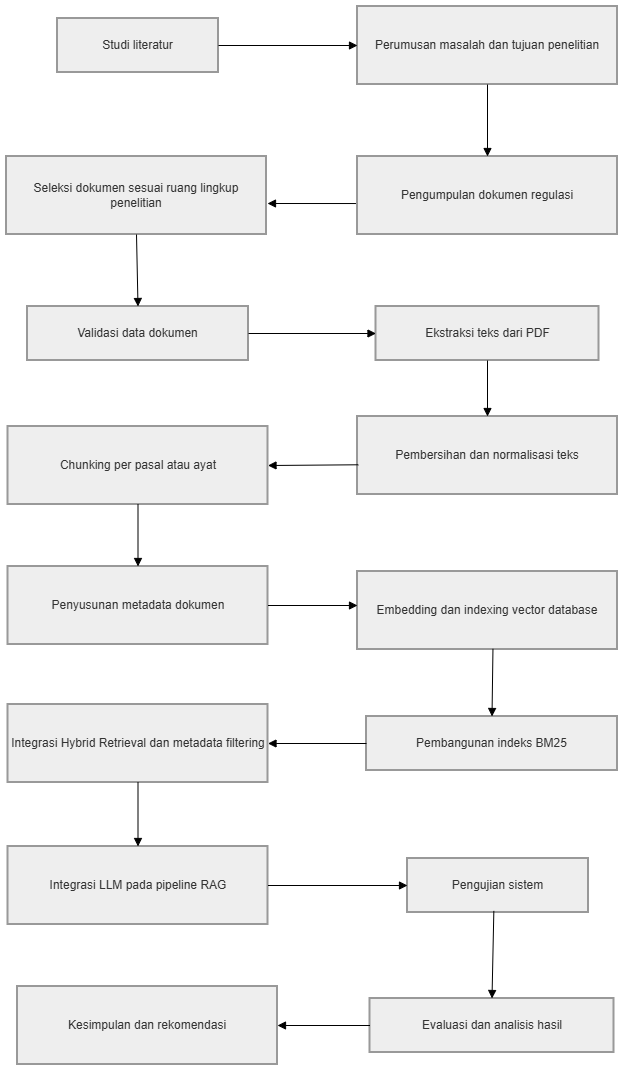

The diagram above was exported from draw.io. Its source (the exported page's mxGraphModel, read from the mxfile embedded in the PNG):
<mxGraphModel dx="1042" dy="562" grid="1" gridSize="10" guides="1" tooltips="1" connect="1" arrows="1" fold="1" page="1" pageScale="1" pageWidth="827" pageHeight="1169" math="0" shadow="0">
  <root>
    <mxCell id="0" />
    <mxCell id="1" parent="0" />
    <mxCell id="YYv2HGeYJhZ8Po0X8SZz-1" parent="1" style="whiteSpace=wrap;strokeWidth=2;fillColor=light-dark(#eeeeee,#1f2020);strokeColor=light-dark(#999999,#cccccc);fontColor=light-dark(#333333,#cccccc);" value="Studi literatur" vertex="1">
      <mxGeometry height="54" width="161" x="210" y="32" as="geometry" />
    </mxCell>
    <mxCell id="YYv2HGeYJhZ8Po0X8SZz-2" parent="1" style="whiteSpace=wrap;strokeWidth=2;fillColor=light-dark(#eeeeee,#1f2020);strokeColor=light-dark(#999999,#cccccc);fontColor=light-dark(#333333,#cccccc);" value="Perumusan masalah dan tujuan penelitian" vertex="1">
      <mxGeometry height="78" width="260" x="510" y="20" as="geometry" />
    </mxCell>
    <mxCell id="YYv2HGeYJhZ8Po0X8SZz-3" parent="1" style="whiteSpace=wrap;strokeWidth=2;fillColor=light-dark(#eeeeee,#1f2020);strokeColor=light-dark(#999999,#cccccc);fontColor=light-dark(#333333,#cccccc);" value="Pengumpulan dokumen regulasi" vertex="1">
      <mxGeometry height="78" width="260" x="510" y="170" as="geometry" />
    </mxCell>
    <mxCell id="YYv2HGeYJhZ8Po0X8SZz-4" parent="1" style="whiteSpace=wrap;strokeWidth=2;fillColor=light-dark(#eeeeee,#1f2020);strokeColor=light-dark(#999999,#cccccc);fontColor=light-dark(#333333,#cccccc);" value="Seleksi dokumen sesuai ruang lingkup penelitian" vertex="1">
      <mxGeometry height="78" width="260" x="159" y="170" as="geometry" />
    </mxCell>
    <mxCell id="YYv2HGeYJhZ8Po0X8SZz-5" parent="1" style="whiteSpace=wrap;strokeWidth=2;fillColor=light-dark(#eeeeee,#1f2020);strokeColor=light-dark(#999999,#cccccc);fontColor=light-dark(#333333,#cccccc);" value="Validasi data dokumen" vertex="1">
      <mxGeometry height="54" width="221" x="180" y="320" as="geometry" />
    </mxCell>
    <mxCell id="YYv2HGeYJhZ8Po0X8SZz-6" parent="1" style="whiteSpace=wrap;strokeWidth=2;fillColor=light-dark(#eeeeee,#1f2020);strokeColor=light-dark(#999999,#cccccc);fontColor=light-dark(#333333,#cccccc);" value="Ekstraksi teks dari PDF" vertex="1">
      <mxGeometry height="54" width="223" x="528.5" y="320" as="geometry" />
    </mxCell>
    <mxCell id="YYv2HGeYJhZ8Po0X8SZz-7" parent="1" style="whiteSpace=wrap;strokeWidth=2;fillColor=light-dark(#eeeeee,#1f2020);strokeColor=light-dark(#999999,#cccccc);fontColor=light-dark(#333333,#cccccc);" value="Pembersihan dan normalisasi teks" vertex="1">
      <mxGeometry height="78" width="260" x="510" y="430" as="geometry" />
    </mxCell>
    <mxCell id="YYv2HGeYJhZ8Po0X8SZz-8" parent="1" style="whiteSpace=wrap;strokeWidth=2;fillColor=light-dark(#eeeeee,#1f2020);strokeColor=light-dark(#999999,#cccccc);fontColor=light-dark(#333333,#cccccc);" value="Chunking per pasal atau ayat" vertex="1">
      <mxGeometry height="78" width="260" x="160.5" y="440" as="geometry" />
    </mxCell>
    <mxCell id="YYv2HGeYJhZ8Po0X8SZz-9" parent="1" style="whiteSpace=wrap;strokeWidth=2;fillColor=light-dark(#eeeeee,#1f2020);strokeColor=light-dark(#999999,#cccccc);fontColor=light-dark(#333333,#cccccc);" value="Penyusunan metadata dokumen" vertex="1">
      <mxGeometry height="78" width="260" x="160.5" y="580" as="geometry" />
    </mxCell>
    <mxCell id="YYv2HGeYJhZ8Po0X8SZz-10" parent="1" style="whiteSpace=wrap;strokeWidth=2;fillColor=light-dark(#eeeeee,#1f2020);strokeColor=light-dark(#999999,#cccccc);fontColor=light-dark(#333333,#cccccc);" value="Embedding dan indexing vector database" vertex="1">
      <mxGeometry height="78" width="260" x="510" y="585" as="geometry" />
    </mxCell>
    <mxCell id="YYv2HGeYJhZ8Po0X8SZz-11" parent="1" style="whiteSpace=wrap;strokeWidth=2;fillColor=light-dark(#eeeeee,#1f2020);strokeColor=light-dark(#999999,#cccccc);fontColor=light-dark(#333333,#cccccc);" value="Pembangunan indeks BM25" vertex="1">
      <mxGeometry height="54" width="251" x="519" y="730" as="geometry" />
    </mxCell>
    <mxCell id="YYv2HGeYJhZ8Po0X8SZz-12" parent="1" style="whiteSpace=wrap;strokeWidth=2;fillColor=light-dark(#eeeeee,#1f2020);strokeColor=light-dark(#999999,#cccccc);fontColor=light-dark(#333333,#cccccc);" value="Integrasi Hybrid Retrieval dan metadata filtering" vertex="1">
      <mxGeometry height="78" width="260" x="160.5" y="718" as="geometry" />
    </mxCell>
    <mxCell id="YYv2HGeYJhZ8Po0X8SZz-13" parent="1" style="whiteSpace=wrap;strokeWidth=2;fillColor=light-dark(#eeeeee,#1f2020);strokeColor=light-dark(#999999,#cccccc);fontColor=light-dark(#333333,#cccccc);" value="Integrasi LLM pada pipeline RAG" vertex="1">
      <mxGeometry height="78" width="260" x="160.5" y="860" as="geometry" />
    </mxCell>
    <mxCell id="YYv2HGeYJhZ8Po0X8SZz-14" parent="1" style="whiteSpace=wrap;strokeWidth=2;fillColor=light-dark(#eeeeee,#1f2020);strokeColor=light-dark(#999999,#cccccc);fontColor=light-dark(#333333,#cccccc);" value="Pengujian sistem" vertex="1">
      <mxGeometry height="54" width="181" x="560" y="872" as="geometry" />
    </mxCell>
    <mxCell id="YYv2HGeYJhZ8Po0X8SZz-15" parent="1" style="whiteSpace=wrap;strokeWidth=2;fillColor=light-dark(#eeeeee,#1f2020);strokeColor=light-dark(#999999,#cccccc);fontColor=light-dark(#333333,#cccccc);" value="Evaluasi dan analisis hasil" vertex="1">
      <mxGeometry height="54" width="244" x="522.5" y="1012" as="geometry" />
    </mxCell>
    <mxCell id="YYv2HGeYJhZ8Po0X8SZz-16" parent="1" style="whiteSpace=wrap;strokeWidth=2;fillColor=light-dark(#eeeeee,#1f2020);strokeColor=light-dark(#999999,#cccccc);fontColor=light-dark(#333333,#cccccc);" value="Kesimpulan dan rekomendasi" vertex="1">
      <mxGeometry height="78" width="260" x="170" y="1000" as="geometry" />
    </mxCell>
    <mxCell id="YYv2HGeYJhZ8Po0X8SZz-17" edge="1" parent="1" source="YYv2HGeYJhZ8Po0X8SZz-1" style="curved=1;startArrow=none;endArrow=block;exitX=1;exitY=0.5;rounded=0;exitDx=0;exitDy=0;" target="YYv2HGeYJhZ8Po0X8SZz-2" value="">
      <mxGeometry relative="1" as="geometry">
        <Array as="points" />
      </mxGeometry>
    </mxCell>
    <mxCell id="YYv2HGeYJhZ8Po0X8SZz-18" edge="1" parent="1" source="YYv2HGeYJhZ8Po0X8SZz-2" style="curved=1;startArrow=none;endArrow=block;exitX=0.5;exitY=1;entryX=0.5;entryY=0;rounded=0;" target="YYv2HGeYJhZ8Po0X8SZz-3" value="">
      <mxGeometry relative="1" as="geometry">
        <Array as="points" />
      </mxGeometry>
    </mxCell>
    <mxCell id="YYv2HGeYJhZ8Po0X8SZz-19" edge="1" parent="1" source="YYv2HGeYJhZ8Po0X8SZz-3" style="curved=1;startArrow=none;endArrow=block;exitX=-0.006;exitY=0.603;rounded=0;exitDx=0;exitDy=0;exitPerimeter=0;" value="">
      <mxGeometry relative="1" as="geometry">
        <Array as="points" />
        <mxPoint x="420" y="217" as="targetPoint" />
      </mxGeometry>
    </mxCell>
    <mxCell id="YYv2HGeYJhZ8Po0X8SZz-20" edge="1" parent="1" source="YYv2HGeYJhZ8Po0X8SZz-4" style="curved=1;startArrow=none;endArrow=block;exitX=0.5;exitY=1;entryX=0.5;entryY=0;rounded=0;" target="YYv2HGeYJhZ8Po0X8SZz-5" value="">
      <mxGeometry relative="1" as="geometry">
        <Array as="points" />
      </mxGeometry>
    </mxCell>
    <mxCell id="YYv2HGeYJhZ8Po0X8SZz-21" edge="1" parent="1" source="YYv2HGeYJhZ8Po0X8SZz-5" style="curved=1;startArrow=none;endArrow=block;exitX=1;exitY=0.5;entryX=0;entryY=0.5;rounded=0;exitDx=0;exitDy=0;entryDx=0;entryDy=0;" target="YYv2HGeYJhZ8Po0X8SZz-6" value="">
      <mxGeometry relative="1" as="geometry">
        <Array as="points" />
      </mxGeometry>
    </mxCell>
    <mxCell id="YYv2HGeYJhZ8Po0X8SZz-22" edge="1" parent="1" source="YYv2HGeYJhZ8Po0X8SZz-6" style="curved=1;startArrow=none;endArrow=block;exitX=0.5;exitY=1;entryX=0.5;entryY=0;rounded=0;" target="YYv2HGeYJhZ8Po0X8SZz-7" value="">
      <mxGeometry relative="1" as="geometry">
        <Array as="points" />
      </mxGeometry>
    </mxCell>
    <mxCell id="YYv2HGeYJhZ8Po0X8SZz-23" edge="1" parent="1" source="YYv2HGeYJhZ8Po0X8SZz-7" style="curved=1;startArrow=none;endArrow=block;entryX=1;entryY=0.5;rounded=0;entryDx=0;entryDy=0;exitX=0.003;exitY=0.619;exitDx=0;exitDy=0;exitPerimeter=0;" target="YYv2HGeYJhZ8Po0X8SZz-8" value="">
      <mxGeometry relative="1" as="geometry">
        <Array as="points" />
        <mxPoint x="510" y="480" as="sourcePoint" />
      </mxGeometry>
    </mxCell>
    <mxCell id="YYv2HGeYJhZ8Po0X8SZz-24" edge="1" parent="1" source="YYv2HGeYJhZ8Po0X8SZz-8" style="curved=1;startArrow=none;endArrow=block;exitX=0.5;exitY=1;entryX=0.5;entryY=0;rounded=0;" target="YYv2HGeYJhZ8Po0X8SZz-9" value="">
      <mxGeometry relative="1" as="geometry">
        <Array as="points" />
      </mxGeometry>
    </mxCell>
    <mxCell id="YYv2HGeYJhZ8Po0X8SZz-25" edge="1" parent="1" source="YYv2HGeYJhZ8Po0X8SZz-9" style="curved=1;startArrow=none;endArrow=block;exitX=1;exitY=0.5;rounded=0;exitDx=0;exitDy=0;" value="">
      <mxGeometry relative="1" as="geometry">
        <Array as="points" />
        <mxPoint x="510" y="619" as="targetPoint" />
      </mxGeometry>
    </mxCell>
    <mxCell id="YYv2HGeYJhZ8Po0X8SZz-26" edge="1" parent="1" source="YYv2HGeYJhZ8Po0X8SZz-10" style="curved=1;startArrow=none;endArrow=block;entryX=0.5;entryY=0;rounded=0;exitX=0.521;exitY=0.992;exitDx=0;exitDy=0;exitPerimeter=0;" target="YYv2HGeYJhZ8Po0X8SZz-11" value="">
      <mxGeometry relative="1" as="geometry">
        <Array as="points" />
        <mxPoint x="645" y="670" as="sourcePoint" />
      </mxGeometry>
    </mxCell>
    <mxCell id="YYv2HGeYJhZ8Po0X8SZz-27" edge="1" parent="1" source="YYv2HGeYJhZ8Po0X8SZz-11" style="curved=1;startArrow=none;endArrow=block;exitX=0;exitY=0.5;entryX=1;entryY=0.5;rounded=0;entryDx=0;entryDy=0;exitDx=0;exitDy=0;" target="YYv2HGeYJhZ8Po0X8SZz-12" value="">
      <mxGeometry relative="1" as="geometry">
        <Array as="points" />
      </mxGeometry>
    </mxCell>
    <mxCell id="YYv2HGeYJhZ8Po0X8SZz-28" edge="1" parent="1" source="YYv2HGeYJhZ8Po0X8SZz-12" style="curved=1;startArrow=none;endArrow=block;exitX=0.5;exitY=1;entryX=0.5;entryY=0;rounded=0;" target="YYv2HGeYJhZ8Po0X8SZz-13" value="">
      <mxGeometry relative="1" as="geometry">
        <Array as="points" />
      </mxGeometry>
    </mxCell>
    <mxCell id="YYv2HGeYJhZ8Po0X8SZz-29" edge="1" parent="1" source="YYv2HGeYJhZ8Po0X8SZz-13" style="curved=1;startArrow=none;endArrow=block;exitX=1;exitY=0.5;entryX=0;entryY=0.5;rounded=0;exitDx=0;exitDy=0;entryDx=0;entryDy=0;" target="YYv2HGeYJhZ8Po0X8SZz-14" value="">
      <mxGeometry relative="1" as="geometry">
        <Array as="points" />
      </mxGeometry>
    </mxCell>
    <mxCell id="YYv2HGeYJhZ8Po0X8SZz-30" edge="1" parent="1" source="YYv2HGeYJhZ8Po0X8SZz-14" style="curved=1;startArrow=none;endArrow=block;entryX=0.5;entryY=0;rounded=0;exitX=0.477;exitY=0.971;exitDx=0;exitDy=0;exitPerimeter=0;" target="YYv2HGeYJhZ8Po0X8SZz-15" value="">
      <mxGeometry relative="1" as="geometry">
        <Array as="points" />
        <mxPoint x="648" y="930" as="sourcePoint" />
      </mxGeometry>
    </mxCell>
    <mxCell id="YYv2HGeYJhZ8Po0X8SZz-31" edge="1" parent="1" source="YYv2HGeYJhZ8Po0X8SZz-15" style="curved=1;startArrow=none;endArrow=block;exitX=0;exitY=0.5;entryX=1;entryY=0.5;rounded=0;exitDx=0;exitDy=0;entryDx=0;entryDy=0;" target="YYv2HGeYJhZ8Po0X8SZz-16" value="">
      <mxGeometry relative="1" as="geometry">
        <Array as="points" />
      </mxGeometry>
    </mxCell>
  </root>
</mxGraphModel>